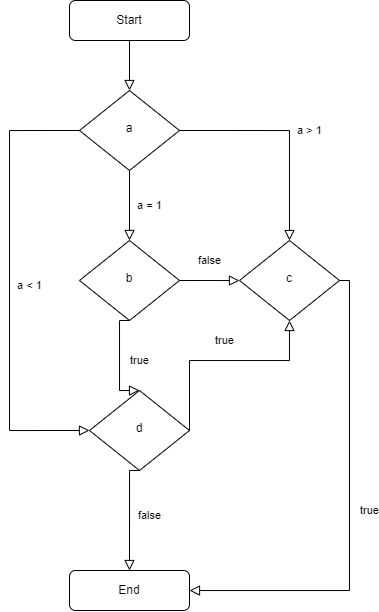

The diagram above was exported from draw.io. Its source (the exported page's mxGraphModel, read from the mxfile embedded in the PNG):
<mxGraphModel dx="1179" dy="683" grid="1" gridSize="10" guides="1" tooltips="1" connect="1" arrows="1" fold="1" page="1" pageScale="1" pageWidth="827" pageHeight="1169" math="0" shadow="0">
  <root>
    <mxCell id="WIyWlLk6GJQsqaUBKTNV-0" />
    <mxCell id="WIyWlLk6GJQsqaUBKTNV-1" parent="WIyWlLk6GJQsqaUBKTNV-0" />
    <mxCell id="WIyWlLk6GJQsqaUBKTNV-2" value="" style="rounded=0;html=1;jettySize=auto;orthogonalLoop=1;fontSize=11;endArrow=block;endFill=0;endSize=8;strokeWidth=1;shadow=0;labelBackgroundColor=none;edgeStyle=orthogonalEdgeStyle;" parent="WIyWlLk6GJQsqaUBKTNV-1" source="WIyWlLk6GJQsqaUBKTNV-3" target="WIyWlLk6GJQsqaUBKTNV-6" edge="1">
      <mxGeometry relative="1" as="geometry" />
    </mxCell>
    <mxCell id="WIyWlLk6GJQsqaUBKTNV-3" value="Start" style="rounded=1;whiteSpace=wrap;html=1;fontSize=12;glass=0;strokeWidth=1;shadow=0;" parent="WIyWlLk6GJQsqaUBKTNV-1" vertex="1">
      <mxGeometry x="160" y="80" width="120" height="40" as="geometry" />
    </mxCell>
    <mxCell id="WIyWlLk6GJQsqaUBKTNV-4" value="a = 1" style="rounded=0;html=1;jettySize=auto;orthogonalLoop=1;fontSize=11;endArrow=block;endFill=0;endSize=8;strokeWidth=1;shadow=0;labelBackgroundColor=none;edgeStyle=orthogonalEdgeStyle;" parent="WIyWlLk6GJQsqaUBKTNV-1" source="WIyWlLk6GJQsqaUBKTNV-6" target="WIyWlLk6GJQsqaUBKTNV-10" edge="1">
      <mxGeometry y="20" relative="1" as="geometry">
        <mxPoint as="offset" />
      </mxGeometry>
    </mxCell>
    <mxCell id="WIyWlLk6GJQsqaUBKTNV-6" value="a" style="rhombus;whiteSpace=wrap;html=1;shadow=0;fontFamily=Helvetica;fontSize=12;align=center;strokeWidth=1;spacing=6;spacingTop=-4;" parent="WIyWlLk6GJQsqaUBKTNV-1" vertex="1">
      <mxGeometry x="170" y="170" width="100" height="80" as="geometry" />
    </mxCell>
    <mxCell id="WIyWlLk6GJQsqaUBKTNV-10" value="b" style="rhombus;whiteSpace=wrap;html=1;shadow=0;fontFamily=Helvetica;fontSize=12;align=center;strokeWidth=1;spacing=6;spacingTop=-4;" parent="WIyWlLk6GJQsqaUBKTNV-1" vertex="1">
      <mxGeometry x="170" y="320" width="100" height="80" as="geometry" />
    </mxCell>
    <mxCell id="WIyWlLk6GJQsqaUBKTNV-11" value="End" style="rounded=1;whiteSpace=wrap;html=1;fontSize=12;glass=0;strokeWidth=1;shadow=0;" parent="WIyWlLk6GJQsqaUBKTNV-1" vertex="1">
      <mxGeometry x="160" y="650" width="120" height="40" as="geometry" />
    </mxCell>
    <mxCell id="nIOUv9yFsxwvE7DLQjpS-0" value="c" style="rhombus;whiteSpace=wrap;html=1;shadow=0;fontFamily=Helvetica;fontSize=12;align=center;strokeWidth=1;spacing=6;spacingTop=-4;" vertex="1" parent="WIyWlLk6GJQsqaUBKTNV-1">
      <mxGeometry x="330" y="320" width="100" height="80" as="geometry" />
    </mxCell>
    <mxCell id="nIOUv9yFsxwvE7DLQjpS-2" value="a &amp;gt; 1" style="rounded=0;html=1;jettySize=auto;orthogonalLoop=1;fontSize=11;endArrow=block;endFill=0;endSize=8;strokeWidth=1;shadow=0;labelBackgroundColor=none;edgeStyle=orthogonalEdgeStyle;exitX=1;exitY=0.5;exitDx=0;exitDy=0;" edge="1" parent="WIyWlLk6GJQsqaUBKTNV-1" source="WIyWlLk6GJQsqaUBKTNV-6" target="nIOUv9yFsxwvE7DLQjpS-0">
      <mxGeometry y="20" relative="1" as="geometry">
        <mxPoint as="offset" />
        <mxPoint x="380" y="260" as="sourcePoint" />
        <mxPoint x="380" y="330" as="targetPoint" />
      </mxGeometry>
    </mxCell>
    <mxCell id="nIOUv9yFsxwvE7DLQjpS-3" value="d" style="rhombus;whiteSpace=wrap;html=1;shadow=0;fontFamily=Helvetica;fontSize=12;align=center;strokeWidth=1;spacing=6;spacingTop=-4;" vertex="1" parent="WIyWlLk6GJQsqaUBKTNV-1">
      <mxGeometry x="180" y="470" width="100" height="80" as="geometry" />
    </mxCell>
    <mxCell id="nIOUv9yFsxwvE7DLQjpS-4" value="a &amp;lt; 1" style="rounded=0;html=1;jettySize=auto;orthogonalLoop=1;fontSize=11;endArrow=block;endFill=0;endSize=8;strokeWidth=1;shadow=0;labelBackgroundColor=none;edgeStyle=orthogonalEdgeStyle;exitX=0;exitY=0.5;exitDx=0;exitDy=0;entryX=0;entryY=0.5;entryDx=0;entryDy=0;" edge="1" parent="WIyWlLk6GJQsqaUBKTNV-1" source="WIyWlLk6GJQsqaUBKTNV-6" target="nIOUv9yFsxwvE7DLQjpS-3">
      <mxGeometry y="20" relative="1" as="geometry">
        <mxPoint as="offset" />
        <mxPoint x="280" y="220" as="sourcePoint" />
        <mxPoint x="450" y="330" as="targetPoint" />
        <Array as="points">
          <mxPoint x="100" y="210" />
          <mxPoint x="100" y="510" />
        </Array>
      </mxGeometry>
    </mxCell>
    <mxCell id="nIOUv9yFsxwvE7DLQjpS-5" value="true" style="rounded=0;html=1;jettySize=auto;orthogonalLoop=1;fontSize=11;endArrow=block;endFill=0;endSize=8;strokeWidth=1;shadow=0;labelBackgroundColor=none;edgeStyle=orthogonalEdgeStyle;exitX=0.5;exitY=1;exitDx=0;exitDy=0;entryX=0.5;entryY=0;entryDx=0;entryDy=0;" edge="1" parent="WIyWlLk6GJQsqaUBKTNV-1" source="WIyWlLk6GJQsqaUBKTNV-10" target="nIOUv9yFsxwvE7DLQjpS-3">
      <mxGeometry y="20" relative="1" as="geometry">
        <mxPoint as="offset" />
        <mxPoint x="230" y="260" as="sourcePoint" />
        <mxPoint x="230" y="330" as="targetPoint" />
        <Array as="points">
          <mxPoint x="210" y="400" />
          <mxPoint x="210" y="470" />
        </Array>
      </mxGeometry>
    </mxCell>
    <mxCell id="nIOUv9yFsxwvE7DLQjpS-6" value="false" style="rounded=0;html=1;jettySize=auto;orthogonalLoop=1;fontSize=11;endArrow=block;endFill=0;endSize=8;strokeWidth=1;shadow=0;labelBackgroundColor=none;edgeStyle=orthogonalEdgeStyle;exitX=1;exitY=0.5;exitDx=0;exitDy=0;entryX=0;entryY=0.5;entryDx=0;entryDy=0;" edge="1" parent="WIyWlLk6GJQsqaUBKTNV-1" source="WIyWlLk6GJQsqaUBKTNV-10" target="nIOUv9yFsxwvE7DLQjpS-0">
      <mxGeometry y="20" relative="1" as="geometry">
        <mxPoint as="offset" />
        <mxPoint x="230" y="410" as="sourcePoint" />
        <mxPoint x="240" y="480" as="targetPoint" />
        <Array as="points">
          <mxPoint x="330" y="360" />
          <mxPoint x="330" y="360" />
        </Array>
      </mxGeometry>
    </mxCell>
    <mxCell id="nIOUv9yFsxwvE7DLQjpS-7" value="true" style="rounded=0;html=1;jettySize=auto;orthogonalLoop=1;fontSize=11;endArrow=block;endFill=0;endSize=8;strokeWidth=1;shadow=0;labelBackgroundColor=none;edgeStyle=orthogonalEdgeStyle;exitX=1;exitY=0.5;exitDx=0;exitDy=0;entryX=0.5;entryY=1;entryDx=0;entryDy=0;" edge="1" parent="WIyWlLk6GJQsqaUBKTNV-1" source="nIOUv9yFsxwvE7DLQjpS-3" target="nIOUv9yFsxwvE7DLQjpS-0">
      <mxGeometry y="20" relative="1" as="geometry">
        <mxPoint as="offset" />
        <mxPoint x="230" y="410" as="sourcePoint" />
        <mxPoint x="240" y="480" as="targetPoint" />
        <Array as="points">
          <mxPoint x="280" y="440" />
          <mxPoint x="380" y="440" />
        </Array>
      </mxGeometry>
    </mxCell>
    <mxCell id="nIOUv9yFsxwvE7DLQjpS-8" value="false" style="rounded=0;html=1;jettySize=auto;orthogonalLoop=1;fontSize=11;endArrow=block;endFill=0;endSize=8;strokeWidth=1;shadow=0;labelBackgroundColor=none;edgeStyle=orthogonalEdgeStyle;exitX=0.5;exitY=1;exitDx=0;exitDy=0;entryX=0.5;entryY=0;entryDx=0;entryDy=0;" edge="1" parent="WIyWlLk6GJQsqaUBKTNV-1" source="nIOUv9yFsxwvE7DLQjpS-3" target="WIyWlLk6GJQsqaUBKTNV-11">
      <mxGeometry y="20" relative="1" as="geometry">
        <mxPoint as="offset" />
        <mxPoint x="290" y="520" as="sourcePoint" />
        <mxPoint x="450" y="410" as="targetPoint" />
        <Array as="points">
          <mxPoint x="220" y="550" />
        </Array>
      </mxGeometry>
    </mxCell>
    <mxCell id="nIOUv9yFsxwvE7DLQjpS-9" value="true" style="rounded=0;html=1;jettySize=auto;orthogonalLoop=1;fontSize=11;endArrow=block;endFill=0;endSize=8;strokeWidth=1;shadow=0;labelBackgroundColor=none;edgeStyle=orthogonalEdgeStyle;exitX=1;exitY=0.5;exitDx=0;exitDy=0;" edge="1" parent="WIyWlLk6GJQsqaUBKTNV-1" source="nIOUv9yFsxwvE7DLQjpS-0" target="WIyWlLk6GJQsqaUBKTNV-11">
      <mxGeometry y="20" relative="1" as="geometry">
        <mxPoint as="offset" />
        <mxPoint x="290" y="520" as="sourcePoint" />
        <mxPoint x="450" y="410" as="targetPoint" />
        <Array as="points">
          <mxPoint x="440" y="360" />
          <mxPoint x="440" y="670" />
        </Array>
      </mxGeometry>
    </mxCell>
  </root>
</mxGraphModel>